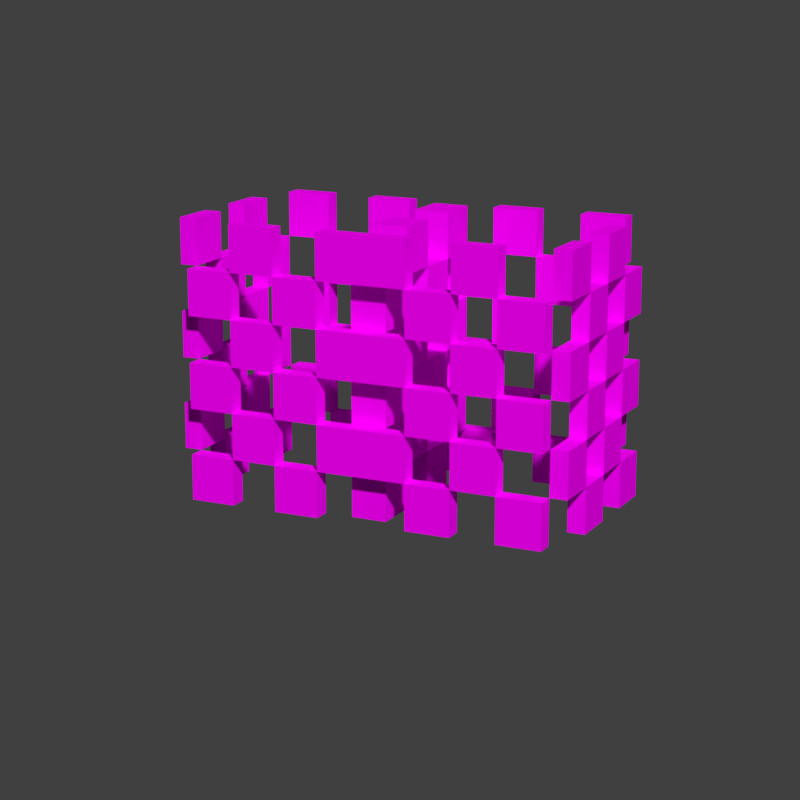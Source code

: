 # Source: chainmail_4_boots.blend  (saved by Blender 3.1.7; exported with 4.5.12 LTS)
import bpy
from mathutils import Matrix  # noqa: F401  (used for matrix-valued properties, if any)

bpy.ops.wm.read_factory_settings(use_empty=True)
scene = bpy.context.scene
scene.name = 'Scene'

# ---- collections
col_chainmail_4_boots = bpy.data.collections.new('chainmail_4_boots'); scene.collection.children.link(col_chainmail_4_boots)

# ---- images (referenced by path relative to the original .blend; pixels are not part of the script)
import os
ASSET_DIR = os.environ.get("B2B_ASSET_DIR", "")  # directory of the original .blend (textures are referenced by path, not embedded)
HERE = os.path.dirname(os.path.abspath(__file__))  # packed textures are extracted next to this script under _unpacked/

def load_image(name, relpath, width, height, colorspace="sRGB"):
    """Load a texture the original file referenced (path relative to the .blend, or extracted next to this script)."""
    p = next((c for c in (os.path.join(HERE, relpath), os.path.join(ASSET_DIR, relpath)) if relpath and os.path.exists(c)), "")
    if p:
        img = bpy.data.images.load(p, check_existing=True)
        img.name = name
    else:  # same state as the original file: an image datablock whose file is absent (Cycles renders it pink)
        img = bpy.data.images.new(name, width, height)
        img.source = "FILE"
        img.filepath = "//" + (relpath or name)
    img.colorspace_settings.name = colorspace
    return img
img_chainmail_layer_1_png = load_image('chainmail_layer_1.png', 'textures/chainmail_layer_1.png', 1024, 1024, 'sRGB')

# ---- materials (node trees are filled in below, after node groups)
mat_chainmail = bpy.data.materials.new('Chainmail')
mat_chainmail.roughness = 1.0
mat_chainmail.specular_intensity = 0.0

# ---- node groups
ng_auto_smooth = bpy.data.node_groups.new('Auto Smooth', 'GeometryNodeTree')
_s = ng_auto_smooth.interface.new_socket(name='Geometry', in_out='OUTPUT', socket_type='NodeSocketGeometry')
_s = ng_auto_smooth.interface.new_socket(name='Geometry', in_out='INPUT', socket_type='NodeSocketGeometry')
_s = ng_auto_smooth.interface.new_socket(name='Angle', in_out='INPUT', socket_type='NodeSocketFloat')
_s.subtype = 'ANGLE'
_s.min_value = 0.0
_s.max_value = 3.142
ng_auto_smooth.is_modifier = True
_N = ng_auto_smooth.nodes; _L = ng_auto_smooth.links
n0 = _N.new('NodeGroupOutput'); n0.name = 'Group Output'; n0.location = (480, -100)
n1 = _N.new('NodeGroupInput'); n1.name = 'Group Input'; n1.location = (-420, -300)
n2 = _N.new('NodeGroupInput'); n2.name = 'Group Input.001'; n2.location = (-60, -100)
n3 = _N.new('GeometryNodeSetShadeSmooth'); n3.name = 'Set Shade Smooth'; n3.location = (120, -100)
n3.domain = 'EDGE'
n4 = _N.new('GeometryNodeSetShadeSmooth'); n4.name = 'Set Shade Smooth.001'; n4.location = (300, -100)
n5 = _N.new('GeometryNodeInputMeshEdgeAngle'); n5.name = 'Edge Angle'; n5.location = (-420, -220)
n6 = _N.new('GeometryNodeInputEdgeSmooth'); n6.name = 'Is Edge Smooth'; n6.location = (-60, -160)
n7 = _N.new('GeometryNodeInputShadeSmooth'); n7.name = 'Is Face Smooth'; n7.location = (-240, -340)
n8 = _N.new('FunctionNodeBooleanMath'); n8.name = 'Boolean Math'; n8.location = (-60, -220)
n9 = _N.new('FunctionNodeCompare'); n9.name = 'Compare'; n9.location = (-240, -180)
n9.operation = 'LESS_EQUAL'
_L.new(n5.outputs[0], n9.inputs[0])
_L.new(n4.outputs[0], n0.inputs[0])
_L.new(n1.outputs[1], n9.inputs[1])
_L.new(n9.outputs[0], n8.inputs[0])
_L.new(n7.outputs[0], n8.inputs[1])
_L.new(n2.outputs[0], n3.inputs[0])
_L.new(n6.outputs[0], n3.inputs[1])
_L.new(n3.outputs[0], n4.inputs[0])
_L.new(n8.outputs[0], n3.inputs[2])
n0.is_active_output = True

# ---- material node trees
mat_chainmail.use_nodes = True; mat_chainmail.node_tree.nodes.clear()
_N = mat_chainmail.node_tree.nodes; _L = mat_chainmail.node_tree.links
n0 = _N.new('ShaderNodeBsdfPrincipled'); n0.name = 'Principled BSDF'; n0.location = (10, 300)
n0.distribution = 'GGX'
n0.subsurface_method = 'RANDOM_WALK_SKIN'
n0.inputs[2].default_value = 1.0
n0.inputs[3].default_value = 1.45
n0.inputs[13].default_value = 0.0
n0.inputs[27].default_value = (0.0, 0.0, 0.0, 1.0)
n0.inputs[28].default_value = 1.0
n1 = _N.new('ShaderNodeOutputMaterial'); n1.name = 'Material Output'; n1.location = (300, 300)
n2 = _N.new('ShaderNodeTexImage'); n2.name = 'Image Texture'; n2.location = (-585, -33)
n2.image = img_chainmail_layer_1_png
n2.interpolation = 'Closest'
_L.new(n0.outputs[0], n1.inputs[0])
_L.new(n2.outputs[0], n0.inputs[0])
_L.new(n2.outputs[1], n0.inputs[4])
n1.is_active_output = True

# ---- world
world_world = bpy.data.worlds.new('World'); scene.world = world_world
world_world.use_nodes = True; world_world.node_tree.nodes.clear()
_N = world_world.node_tree.nodes; _L = world_world.node_tree.links
n0 = _N.new('ShaderNodeOutputWorld'); n0.name = 'World Output'; n0.location = (300, 300)
n1 = _N.new('ShaderNodeBackground'); n1.name = 'Background'; n1.location = (10, 300)
n1.inputs[0].default_value = (0.05088, 0.05088, 0.05088, 1.0)
_L.new(n1.outputs[0], n0.inputs[0])
n0.is_active_output = True
world_world.color = (0.05088, 0.05088, 0.05088)
world_world.use_sun_shadow = False
world_world.sun_shadow_jitter_overblur = 0.0

# ---- cameras
cam_camera = bpy.data.cameras.new('Camera')
cam_camera.lens = 95.0
cam_camera.show_composition_center = True

# ---- meshes
me_left_leg_008 = bpy.data.meshes.new('left_leg.008')
me_left_leg_008.from_pydata([(0.0, 0.0, -0.2), (-0.4, 0.0, 0.2), (0.0, 0.0, 7.451e-09), (-0.4, 0.4, -0.2), (-0.4, 0.4, -0.1), (-0.4, 0.1, -0.2), (0.0, 0.4, -0.2), (0.0, 0.6, -0.2), (0.0, 0.1, 0.2), (0.0, 0.3, 0.2), (0.0, 0.5, 0.2), (0.0, 0.6, 0.2), (-0.4, 0.4, 0.2), (-0.4, 0.5, 0.2), (-0.3, 0.2, 0.2), (-0.3, 0.6, 0.2), (-0.1, 0.2, -0.2), (-0.1, 0.3, -0.2), (-0.2, 0.5, -0.2), (-0.2, 0.6, -0.2), (-0.3, 0.2, -0.2), (-0.3, 0.4, -0.2), (-0.4, 0.1, -0.1), (-0.4, 0.3, -0.1), (-0.4, 0.5, -0.1), (-0.4, 0.6, -0.1), (-0.4, 0.1, 7.451e-09), (-0.4, 0.2, 7.451e-09), (-0.4, 0.3, 7.451e-09), (-0.4, 0.3, 0.1), (-0.4, 0.5, 0.1), (0.0, 0.1, 0.1), (0.0, 0.4, 0.1), (0.0, 0.1, 7.451e-09), (0.0, 0.3, 7.451e-09), (0.0, 0.6, 7.451e-09), (0.0, 0.6, -0.1), (-0.3, 0.0, -0.2), (-0.4, 0.0, -0.2), (0.0, 0.0, 0.1), (0.0, 0.0, 0.2), (-0.3, 0.0, 0.2), (-0.4, 0.0, 0.1), (-0.1, 0.0, -0.2), (-0.2, 0.0, -0.2), (-0.1, 0.0, 0.2), (-0.2, 0.0, 0.2), (-0.4, 0.2, -0.2), (-0.4, 0.2, -0.1), (-0.4, 0.5, 7.451e-09), (0.0, 0.0, -0.1), (-0.4, 0.0, -0.1), (-0.4, 0.0, 7.451e-09), (-0.3, 0.1, -0.2), (-0.1, 0.5, 0.2), (0.0, 0.3, -0.2), (0.0, 0.2, -0.2), (-0.4, 0.2, -0.2), (-0.4, 0.3, -0.2), (-0.4, 0.4, -0.2), (-0.4, 0.5, -0.2), (-0.4, 0.6, -0.2), (0.0, 0.1, -0.2), (0.0, 0.2, -0.2), (0.0, 0.3, -0.2), (0.0, 0.5, -0.2), (0.0, 0.2, 0.2), (0.0, 0.4, 0.2), (-0.4, 0.1, 0.2), (-0.4, 0.2, 0.2), (-0.4, 0.3, 0.2), (-0.4, 0.6, 0.2), (-0.3, 0.1, 0.2), (-0.3, 0.3, 0.2), (-0.3, 0.4, 0.2), (-0.3, 0.5, 0.2), (-0.2, 0.1, 0.2), (-0.2, 0.2, 0.2), (-0.2, 0.3, 0.2), (-0.2, 0.4, 0.2), (-0.2, 0.5, 0.2), (-0.2, 0.6, 0.2), (-0.1, 0.1, 0.2), (-0.1, 0.2, 0.2), (-0.1, 0.3, 0.2), (-0.1, 0.4, 0.2), (-0.1, 0.5, 0.2), (-0.1, 0.6, 0.2), (-0.1, 0.1, -0.2), (-0.1, 0.4, -0.2), (-0.1, 0.5, -0.2), (-0.1, 0.6, -0.2), (-0.2, 0.1, -0.2), (-0.2, 0.2, -0.2), (-0.2, 0.3, -0.2), (-0.2, 0.4, -0.2), (-0.3, 0.1, -0.2), (-0.3, 0.3, -0.2), (-0.3, 0.5, -0.2), (-0.3, 0.6, -0.2), (-0.4, 0.2, -0.1), (-0.4, 0.4, -0.1), (-0.4, 0.4, 7.451e-09), (-0.4, 0.5, 7.451e-09), (-0.4, 0.6, 7.451e-09), (-0.4, 0.1, 0.1), (-0.4, 0.2, 0.1), (-0.4, 0.4, 0.1), (-0.4, 0.6, 0.1), (0.0, 0.2, 0.1), (0.0, 0.3, 0.1), (0.0, 0.5, 0.1), (0.0, 0.6, 0.1), (0.0, 0.2, 7.451e-09), (0.0, 0.4, 7.451e-09), (0.0, 0.5, 7.451e-09), (0.0, 0.1, -0.1), (0.0, 0.2, -0.1), (0.0, 0.3, -0.1), (0.0, 0.4, -0.1), (0.0, 0.5, -0.1), (-0.2, 0.5, 0.2), (-0.3, 0.5, 0.2), (-0.3, 0.1, 0.2), (-0.4, 0.1, 0.2), (-0.4, 0.2, 0.2), (-0.4, 0.2, 0.1), (0.0, 0.1, -0.2), (0.0, 0.1, -0.1), (-0.4, 0.3, -0.2), (-0.3, 0.3, -0.2), (-0.4, 0.5, -0.2), (-0.3, 0.5, -0.2), (-0.1, 0.2, -0.2), (0.0, 0.5, 0.2), (-0.4, 0.5, 0.2), (-0.4, 0.5, 0.1), (-0.2, 0.5, -0.2), (-0.3, 0.2, -0.2), (-0.3, 0.4, -0.2), (-0.4, 0.1, -0.1), (-0.4, 0.3, -0.1), (-0.4, 0.5, -0.1), (-0.4, 0.4, 0.1), (-0.4, 0.4, 7.451e-09), (0.0, 0.4, 0.1), (0.0, 0.5, 0.1), (0.0, 0.5, -0.1), (0.0, 0.5, 7.451e-09), (-0.4, 0.1, -0.2), (0.0, 0.4, -0.2), (0.0, 0.5, -0.2), (0.0, 0.1, 0.2), (0.0, 0.2, 0.2), (0.0, 0.3, 0.2), (0.0, 0.4, 0.2), (-0.4, 0.3, 0.2), (-0.4, 0.4, 0.2), (-0.3, 0.2, 0.2), (-0.3, 0.3, 0.2), (-0.3, 0.4, 0.2), (-0.2, 0.1, 0.2), (-0.2, 0.2, 0.2), (-0.2, 0.3, 0.2), (-0.2, 0.4, 0.2), (-0.1, 0.1, 0.2), (-0.1, 0.2, 0.2), (-0.1, 0.3, 0.2), (-0.1, 0.4, 0.2), (-0.1, 0.1, -0.2), (-0.1, 0.3, -0.2), (-0.1, 0.4, -0.2), (-0.1, 0.5, -0.2), (-0.2, 0.1, -0.2), (-0.2, 0.2, -0.2), (-0.2, 0.3, -0.2), (-0.2, 0.4, -0.2), (-0.4, 0.1, 7.451e-09), (-0.4, 0.2, 7.451e-09), (-0.4, 0.3, 7.451e-09), (-0.4, 0.1, 0.1), (-0.4, 0.3, 0.1), (0.0, 0.1, 0.1), (0.0, 0.2, 0.1), (0.0, 0.3, 0.1), (0.0, 0.1, 7.451e-09), (0.0, 0.2, 7.451e-09), (0.0, 0.3, 7.451e-09), (0.0, 0.4, 7.451e-09), (0.0, 0.2, -0.1), (0.0, 0.3, -0.1), (0.0, 0.4, -0.1)], [], [(33, 116, 189, 186), (34, 118, 191, 188), (148, 147, 36, 35), (39, 2, 185, 182), (109, 113, 187, 184), (145, 114, 115, 146), (8, 31, 183, 153), (9, 110, 32, 155), (134, 111, 112, 11), (26, 105, 106, 178), (28, 29, 143, 144), (49, 30, 108, 104), (51, 52, 177, 22), (100, 27, 179, 23), (101, 102, 103, 24), (5, 140, 48, 47), (58, 141, 4, 3), (60, 142, 25, 61), (92, 96, 20, 174), (94, 97, 21, 176), (137, 98, 99, 19), (43, 44, 173, 169), (16, 93, 175, 170), (89, 95, 18, 172), (62, 88, 133, 63), (64, 17, 171, 150), (65, 90, 91, 7), (76, 82, 166, 162), (78, 84, 168, 164), (80, 54, 87, 81), (41, 46, 161, 72), (14, 77, 163, 159), (74, 79, 121, 122), (124, 123, 158, 69), (70, 73, 160, 157), (13, 75, 15, 71), (42, 1, 68, 180), (126, 125, 156, 181), (107, 12, 135, 136), (45, 40, 152, 165), (83, 66, 154, 167), (85, 67, 10, 86), (50, 0, 127, 128), (117, 56, 55, 190), (119, 6, 151, 120), (37, 38, 149, 53), (138, 57, 129, 130), (139, 59, 131, 132)])
me_left_leg_008.polygons.foreach_set('use_smooth', [True] * 48)
_uv = me_left_leg_008.uv_layers.new(name='UVMap')
_uv.uv.foreach_set('vector', [0.1553, 0.03317, 0.1416, 0.03317, 0.1416, 0.06058, 0.1553, 0.06058, 0.1553, 0.09567, 0.1416, 0.09567, 0.1416, 0.1231, 0.1553, 0.1231, 0.1553, 0.1582, 0.1416, 0.1582, 0.1416, 0.1856, 0.1553, 0.1856, 0.1709, 0.001918, 0.1572, 0.001918, 0.1572, 0.02933, 0.1709, 0.02933, 0.1709, 0.06442, 0.1572, 0.06442, 0.1572, 0.09183, 0.1709, 0.09183, 0.1709, 0.1269, 0.1572, 0.1269, 0.1572, 0.1543, 0.1709, 0.1543, 0.1865, 0.03317, 0.1728, 0.03317, 0.1728, 0.06058, 0.1865, 0.06058, 0.1865, 0.09567, 0.1728, 0.09567, 0.1728, 0.1231, 0.1865, 0.1231, 0.1865, 0.1582, 0.1728, 0.1582, 0.1728, 0.1856, 0.1865, 0.1856, 0.03029, 0.03317, 0.01658, 0.03317, 0.01658, 0.06058, 0.03029, 0.06058, 0.03029, 0.09567, 0.01658, 0.09567, 0.01658, 0.1231, 0.03029, 0.1231, 0.03029, 0.1582, 0.01658, 0.1582, 0.01658, 0.1856, 0.03029, 0.1856, 0.04592, 0.001918, 0.03221, 0.001918, 0.03221, 0.02933, 0.04592, 0.02933, 0.04592, 0.06442, 0.03221, 0.06442, 0.03221, 0.09183, 0.04592, 0.09183, 0.04592, 0.1269, 0.03221, 0.1269, 0.03221, 0.1543, 0.04592, 0.1543, 0.06154, 0.03317, 0.04783, 0.03317, 0.04783, 0.06058, 0.06154, 0.06058, 0.06154, 0.09567, 0.04783, 0.09567, 0.04783, 0.1231, 0.06154, 0.1231, 0.06154, 0.1582, 0.04783, 0.1582, 0.04783, 0.1856, 0.06154, 0.1856, 0.09279, 0.03317, 0.07908, 0.03317, 0.07908, 0.06058, 0.09279, 0.06058, 0.09279, 0.09567, 0.07908, 0.09567, 0.07908, 0.1231, 0.09279, 0.1231, 0.09279, 0.1582, 0.07908, 0.1582, 0.07908, 0.1856, 0.09279, 0.1856, 0.1084, 0.001918, 0.09471, 0.001918, 0.09471, 0.02933, 0.1084, 0.02933, 0.1084, 0.06442, 0.09471, 0.06442, 0.09471, 0.09183, 0.1084, 0.09183, 0.1084, 0.1269, 0.09471, 0.1269, 0.09471, 0.1543, 0.1084, 0.1543, 0.124, 0.03317, 0.1103, 0.03317, 0.1103, 0.06058, 0.124, 0.06058, 0.124, 0.09567, 0.1103, 0.09567, 0.1103, 0.1231, 0.124, 0.1231, 0.124, 0.1582, 0.1103, 0.1582, 0.1103, 0.1856, 0.124, 0.1856, 0.2178, 0.03317, 0.2041, 0.03317, 0.2041, 0.06058, 0.2178, 0.06058, 0.2178, 0.09567, 0.2041, 0.09567, 0.2041, 0.1231, 0.2178, 0.1231, 0.2178, 0.1582, 0.2041, 0.1582, 0.2041, 0.1856, 0.2178, 0.1856, 0.2334, 0.001918, 0.2197, 0.001918, 0.2197, 0.02933, 0.2334, 0.02933, 0.2334, 0.06442, 0.2197, 0.06442, 0.2197, 0.09183, 0.2334, 0.09183, 0.2334, 0.1269, 0.2197, 0.1269, 0.2197, 0.1543, 0.2334, 0.1543, 0.249, 0.03317, 0.2353, 0.03317, 0.2353, 0.06058, 0.249, 0.06058, 0.249, 0.09567, 0.2353, 0.09567, 0.2353, 0.1231, 0.249, 0.1231, 0.249, 0.1582, 0.2353, 0.1582, 0.2353, 0.1856, 0.249, 0.1856, 0.01467, 0.001918, 0.0009588, 0.001918, 0.0009588, 0.02933, 0.01467, 0.02933, 0.01467, 0.06442, 0.0009588, 0.06442, 0.0009588, 0.09183, 0.01467, 0.09183, 0.01467, 0.1269, 0.0009588, 0.1269, 0.0009588, 0.1543, 0.01467, 0.1543, 0.2022, 0.001918, 0.1885, 0.001918, 0.1885, 0.02933, 0.2022, 0.02933, 0.2022, 0.06442, 0.1885, 0.06442, 0.1885, 0.09183, 0.2022, 0.09183, 0.2022, 0.1269, 0.1885, 0.1269, 0.1885, 0.1543, 0.2022, 0.1543, 0.1397, 0.001918, 0.126, 0.001918, 0.126, 0.02933, 0.1397, 0.02933, 0.1397, 0.06442, 0.126, 0.06442, 0.126, 0.09183, 0.1397, 0.09183, 0.1397, 0.1269, 0.126, 0.1269, 0.126, 0.1543, 0.1397, 0.1543, 0.07717, 0.001918, 0.06346, 0.001918, 0.06346, 0.02933, 0.07717, 0.02933, 0.07717, 0.06442, 0.06346, 0.06442, 0.06346, 0.09183, 0.07717, 0.09183, 0.07717, 0.1269, 0.06346, 0.1269, 0.06346, 0.1543, 0.07717, 0.1543])
me_left_leg_008.materials.append(mat_chainmail)
me_left_leg_008.use_remesh_fix_poles = True
me_left_leg_008.use_remesh_preserve_attributes = False
me_left_leg_008.update()
me_right_leg_008 = bpy.data.meshes.new('right_leg.008')
me_right_leg_008.from_pydata([(0.0, 0.6, -0.2), (0.4, 0.2, -0.2), (0.4, 0.3, 0.2), (0.0, 0.3, 0.2), (0.0, 0.4, 0.2), (0.3, 0.0, -0.2), (0.1, 0.0, -0.2), (0.3, 0.2, 0.2), (0.3, 0.3, 0.2), (0.1, 0.3, 0.2), (0.3, 0.4, 0.2), (0.3, 0.6, 0.2), (0.2, 0.6, 0.2), (0.1, 0.1, -0.2), (0.2, 0.1, -0.2), (0.3, 0.1, -0.2), (0.2, 0.2, -0.2), (0.1, 0.5, -0.2), (0.2, 0.6, -0.2), (0.0, 0.1, 0.1), (0.0, 0.1, -7.451e-09), (0.0, 0.1, -0.1), (0.0, 0.2, 0.1), (0.0, 0.3, 0.1), (0.0, 0.4, -7.451e-09), (0.0, 0.4, -0.1), (0.0, 0.5, 0.1), (0.0, 0.6, 0.1), (0.0, 0.6, -7.451e-09), (0.4, 0.1, 0.1), (0.4, 0.3, 7.451e-09), (0.4, 0.4, 7.451e-09), (0.4, 0.5, 7.451e-09), (0.4, 0.6, -0.1), (0.4, 0.6, 7.451e-09), (0.4, 0.6, 0.1), (0.2, 0.5, 0.2), (0.1, 0.4, -0.2), (0.1, 0.3, -0.2), (0.0, 0.2, 0.2), (0.0, 0.0, -0.2), (0.4, 0.0, 0.1), (0.4, 0.0, 0.2), (0.1, 0.0, 0.2), (0.0, 0.0, 0.2), (0.0, 0.0, 0.1), (0.0, 0.1, -0.2), (0.0, 0.2, -0.2), (0.0, 0.3, -0.2), (0.0, 0.4, -0.2), (0.0, 0.5, -0.2), (0.4, 0.0, -0.2), (0.4, 0.1, -0.2), (0.4, 0.3, -0.2), (0.4, 0.4, -0.2), (0.4, 0.5, -0.2), (0.4, 0.6, -0.2), (0.4, 0.1, 0.2), (0.4, 0.2, 0.2), (0.4, 0.4, 0.2), (0.4, 0.5, 0.2), (0.4, 0.6, 0.2), (0.0, 0.1, 0.2), (0.0, 0.2, 0.2), (0.0, 0.5, 0.2), (0.0, 0.6, 0.2), (0.0, 0.2, -0.1), (0.0, 0.3, -0.1), (0.0, 0.5, -0.1), (0.0, 0.6, -0.1), (0.1, 0.1, 0.2), (0.1, 0.2, 0.2), (0.1, 0.4, 0.2), (0.1, 0.5, 0.2), (0.1, 0.6, 0.2), (0.4, 0.2, 0.1), (0.4, 0.3, 0.1), (0.4, 0.4, 0.1), (0.4, 0.5, 0.1), (0.3, 0.2, -0.2), (0.3, 0.3, -0.2), (0.3, 0.4, -0.2), (0.3, 0.5, -0.2), (0.3, 0.6, -0.2), (0.2, 0.0, -0.2), (0.3, 0.0, 0.2), (0.2, 0.0, 0.2), (0.3, 0.1, 0.2), (0.2, 0.1, 0.2), (0.2, 0.2, 0.2), (0.2, 0.3, 0.2), (0.2, 0.4, 0.2), (0.3, 0.5, 0.2), (0.2, 0.5, 0.2), (0.1, 0.2, -0.2), (0.1, 0.3, -0.2), (0.2, 0.3, -0.2), (0.1, 0.4, -0.2), (0.2, 0.4, -0.2), (0.2, 0.5, -0.2), (0.1, 0.6, -0.2), (0.0, 0.1, 0.2), (0.4, 0.0, -0.1), (0.4, 0.0, 7.451e-09), (0.0, 0.0, -0.1), (0.0, 0.0, 7.451e-09), (0.0, 0.2, -7.451e-09), (0.0, 0.3, -7.451e-09), (0.0, 0.4, 0.1), (0.0, 0.5, -7.451e-09), (0.4, 0.1, -0.1), (0.4, 0.1, 7.451e-09), (0.4, 0.2, -0.1), (0.4, 0.2, 7.451e-09), (0.4, 0.3, -0.1), (0.4, 0.4, -0.1), (0.4, 0.5, -0.1), (0.4, 0.5, 0.2), (0.4, 0.5, -0.2), (0.4, 0.4, -0.2), (0.4, 0.3, -0.2), (0.1, 0.4, 0.2), (0.1, 0.5, 0.2), (0.2, 0.2, 0.2), (0.2, 0.3, 0.2), (0.4, 0.2, -0.1), (0.4, 0.2, 7.451e-09), (0.0, 0.5, -0.1), (0.4, 0.1, -0.2), (0.4, 0.1, -0.1), (0.4, 0.5, -0.1), (0.0, 0.3, -0.1), (0.0, 0.4, -0.1), (0.1, 0.3, 0.2), (0.1, 0.1, -0.2), (0.2, 0.1, -0.2), (0.0, 0.1, 0.1), (0.0, 0.1, -7.451e-09), (0.0, 0.3, -7.451e-09), (0.0, 0.4, -7.451e-09), (0.0, 0.4, 0.1), (0.0, 0.5, 0.1), (0.4, 0.3, 7.451e-09), (0.0, 0.1, -0.2), (0.0, 0.2, -0.2), (0.0, 0.3, -0.2), (0.0, 0.4, -0.2), (0.0, 0.5, -0.2), (0.4, 0.2, -0.2), (0.4, 0.1, 0.2), (0.4, 0.2, 0.2), (0.4, 0.3, 0.2), (0.4, 0.4, 0.2), (0.0, 0.3, 0.2), (0.0, 0.4, 0.2), (0.0, 0.5, 0.2), (0.0, 0.1, -0.1), (0.0, 0.2, -0.1), (0.1, 0.1, 0.2), (0.1, 0.2, 0.2), (0.4, 0.1, 0.1), (0.4, 0.2, 0.1), (0.4, 0.3, 0.1), (0.4, 0.4, 0.1), (0.4, 0.5, 0.1), (0.3, 0.1, -0.2), (0.3, 0.2, -0.2), (0.3, 0.3, -0.2), (0.3, 0.4, -0.2), (0.3, 0.5, -0.2), (0.3, 0.1, 0.2), (0.2, 0.1, 0.2), (0.3, 0.2, 0.2), (0.3, 0.3, 0.2), (0.3, 0.4, 0.2), (0.2, 0.4, 0.2), (0.3, 0.5, 0.2), (0.1, 0.2, -0.2), (0.2, 0.2, -0.2), (0.2, 0.3, -0.2), (0.2, 0.4, -0.2), (0.1, 0.5, -0.2), (0.2, 0.5, -0.2), (0.0, 0.2, 0.1), (0.0, 0.2, -7.451e-09), (0.0, 0.3, 0.1), (0.0, 0.5, -7.451e-09), (0.4, 0.1, 7.451e-09), (0.4, 0.3, -0.1), (0.4, 0.4, -0.1), (0.4, 0.4, 7.451e-09), (0.4, 0.5, 7.451e-09)], [], [(19, 101, 39, 183), (185, 3, 154, 108), (26, 64, 65, 27), (170, 57, 150, 172), (173, 2, 152, 174), (176, 117, 61, 11), (129, 128, 148, 112), (188, 120, 119, 189), (130, 118, 56, 33), (13, 46, 144, 177), (38, 48, 146, 37), (181, 50, 0, 100), (82, 99, 18, 83), (54, 168, 169, 55), (180, 97, 17, 182), (80, 96, 98, 81), (1, 166, 167, 53), (178, 94, 95, 179), (15, 14, 16, 79), (51, 5, 165, 52), (84, 6, 134, 135), (73, 36, 12, 74), (4, 121, 122, 155), (175, 10, 92, 93), (133, 90, 91, 72), (63, 159, 9, 153), (123, 7, 8, 124), (70, 88, 89, 71), (44, 43, 158, 62), (86, 85, 87, 171), (78, 32, 34, 35), (59, 163, 164, 60), (190, 115, 116, 191), (76, 30, 31, 77), (58, 161, 162, 151), (126, 125, 114, 142), (29, 111, 113, 75), (42, 41, 160, 149), (103, 102, 110, 187), (127, 109, 28, 69), (49, 25, 68, 147), (24, 140, 141, 186), (131, 138, 139, 132), (47, 157, 67, 145), (184, 22, 23, 107), (21, 20, 106, 66), (40, 104, 156, 143), (105, 45, 136, 137)])
me_right_leg_008.polygons.foreach_set('use_smooth', [True] * 48)
_uv = me_right_leg_008.uv_layers.new(name='UVMap')
_uv.uv.foreach_set('vector', [0.1736, 0.03464, 0.1858, 0.03464, 0.1858, 0.05911, 0.1736, 0.05911, 0.1736, 0.09714, 0.1858, 0.09714, 0.1858, 0.1216, 0.1736, 0.1216, 0.1736, 0.1596, 0.1858, 0.1596, 0.1858, 0.1841, 0.1736, 0.1841, 0.2361, 0.03464, 0.2483, 0.03464, 0.2483, 0.05911, 0.2361, 0.05911, 0.2361, 0.09714, 0.2483, 0.09714, 0.2483, 0.1216, 0.2361, 0.1216, 0.2361, 0.1596, 0.2483, 0.1596, 0.2483, 0.1841, 0.2361, 0.1841, 0.04857, 0.03464, 0.06081, 0.03464, 0.06081, 0.05911, 0.04857, 0.05911, 0.04857, 0.09714, 0.06081, 0.09714, 0.06081, 0.1216, 0.04857, 0.1216, 0.04857, 0.1596, 0.06081, 0.1596, 0.06081, 0.1841, 0.04857, 0.1841, 0.1111, 0.03464, 0.1233, 0.03464, 0.1233, 0.05911, 0.1111, 0.05911, 0.1111, 0.09714, 0.1233, 0.09714, 0.1233, 0.1216, 0.1111, 0.1216, 0.1111, 0.1596, 0.1233, 0.1596, 0.1233, 0.1841, 0.1111, 0.1841, 0.07982, 0.1596, 0.09206, 0.1596, 0.09206, 0.1841, 0.07982, 0.1841, 0.06419, 0.1284, 0.07643, 0.1284, 0.07643, 0.1529, 0.06419, 0.1529, 0.09544, 0.1284, 0.1077, 0.1284, 0.1077, 0.1529, 0.09544, 0.1529, 0.07982, 0.09714, 0.09206, 0.09714, 0.09206, 0.1216, 0.07982, 0.1216, 0.06419, 0.06589, 0.07643, 0.06589, 0.07643, 0.09036, 0.06419, 0.09036, 0.09544, 0.06589, 0.1077, 0.06589, 0.1077, 0.09036, 0.09544, 0.09036, 0.07982, 0.03464, 0.09206, 0.03464, 0.09206, 0.05911, 0.07982, 0.05911, 0.06419, 0.003386, 0.07643, 0.003386, 0.07643, 0.02786, 0.06419, 0.02786, 0.09544, 0.003386, 0.1077, 0.003386, 0.1077, 0.02786, 0.09544, 0.02786, 0.2048, 0.1596, 0.2171, 0.1596, 0.2171, 0.1841, 0.2048, 0.1841, 0.1892, 0.1284, 0.2014, 0.1284, 0.2014, 0.1529, 0.1892, 0.1529, 0.2204, 0.1284, 0.2327, 0.1284, 0.2327, 0.1529, 0.2204, 0.1529, 0.2048, 0.09714, 0.2171, 0.09714, 0.2171, 0.1216, 0.2048, 0.1216, 0.1892, 0.06589, 0.2014, 0.06589, 0.2014, 0.09036, 0.1892, 0.09036, 0.2204, 0.06589, 0.2327, 0.06589, 0.2327, 0.09036, 0.2204, 0.09036, 0.2048, 0.03464, 0.2171, 0.03464, 0.2171, 0.05911, 0.2048, 0.05911, 0.1892, 0.003386, 0.2014, 0.003386, 0.2014, 0.02786, 0.1892, 0.02786, 0.2204, 0.003386, 0.2327, 0.003386, 0.2327, 0.02786, 0.2204, 0.02786, 0.01732, 0.1596, 0.02956, 0.1596, 0.02956, 0.1841, 0.01732, 0.1841, 0.001693, 0.1284, 0.01393, 0.1284, 0.01393, 0.1529, 0.001693, 0.1529, 0.03294, 0.1284, 0.04518, 0.1284, 0.04518, 0.1529, 0.03294, 0.1529, 0.01732, 0.09714, 0.02956, 0.09714, 0.02956, 0.1216, 0.01732, 0.1216, 0.001693, 0.06589, 0.01393, 0.06589, 0.01393, 0.09036, 0.001693, 0.09036, 0.03294, 0.06589, 0.04518, 0.06589, 0.04518, 0.09036, 0.03294, 0.09036, 0.01732, 0.03464, 0.02956, 0.03464, 0.02956, 0.05911, 0.01732, 0.05911, 0.001693, 0.003386, 0.01393, 0.003386, 0.01393, 0.02786, 0.001693, 0.02786, 0.03294, 0.003386, 0.04518, 0.003386, 0.04518, 0.02786, 0.03294, 0.02786, 0.1423, 0.1596, 0.1546, 0.1596, 0.1546, 0.1841, 0.1423, 0.1841, 0.1267, 0.1284, 0.1389, 0.1284, 0.1389, 0.1529, 0.1267, 0.1529, 0.1579, 0.1284, 0.1702, 0.1284, 0.1702, 0.1529, 0.1579, 0.1529, 0.1423, 0.09714, 0.1546, 0.09714, 0.1546, 0.1216, 0.1423, 0.1216, 0.1267, 0.06589, 0.1389, 0.06589, 0.1389, 0.09036, 0.1267, 0.09036, 0.1579, 0.06589, 0.1702, 0.06589, 0.1702, 0.09036, 0.1579, 0.09036, 0.1423, 0.03464, 0.1546, 0.03464, 0.1546, 0.05911, 0.1423, 0.05911, 0.1267, 0.003386, 0.1389, 0.003386, 0.1389, 0.02786, 0.1267, 0.02786, 0.1579, 0.003386, 0.1702, 0.003386, 0.1702, 0.02786, 0.1579, 0.02786])
me_right_leg_008.materials.append(mat_chainmail)
me_right_leg_008.use_remesh_fix_poles = True
me_right_leg_008.use_remesh_preserve_attributes = False
me_right_leg_008.update()

# ---- objects
ob_camera = bpy.data.objects.new('Camera', cam_camera)
ob_chainmail_boot_left_leftlegchild = bpy.data.objects.new('Chainmail Boot Left_LeftLegChild', me_left_leg_008)
ob_chainmail_boot_right_rightlegchild = bpy.data.objects.new('Chainmail Boot Right_RightLegChild', me_right_leg_008)

# ---- transforms, parenting, visibility, modifiers, constraints
ob_camera.location = (1.882, -3.919, 1.332)
ob_camera.rotation_euler = (1.318, -1.145e-05, 0.453)
ob_chainmail_boot_left_leftlegchild.location = (0.0, 0.0, 0.0)
ob_chainmail_boot_left_leftlegchild.rotation_euler = (1.571, -0.0, 3.142)
_m = ob_chainmail_boot_left_leftlegchild.modifiers.new('Solidify', 'SOLIDIFY')
_m.thickness = -0.039
_m.use_even_offset = True
_m = ob_chainmail_boot_left_leftlegchild.modifiers.new('Auto Smooth', 'NODES')
_m.node_group = ng_auto_smooth
_gi = [s.identifier for s in ng_auto_smooth.interface.items_tree if s.item_type == 'SOCKET' and s.in_out == 'INPUT']
_m[_gi[1]] = 0.5236  # Angle
ob_chainmail_boot_right_rightlegchild.location = (0.0, 0.0, 0.0)
ob_chainmail_boot_right_rightlegchild.rotation_euler = (1.571, -0.0, 3.142)
_m = ob_chainmail_boot_right_rightlegchild.modifiers.new('Solidify', 'SOLIDIFY')
_m.thickness = -0.039
_m.use_even_offset = True
_m = ob_chainmail_boot_right_rightlegchild.modifiers.new('Auto Smooth', 'NODES')
_m.node_group = ng_auto_smooth
_gi = [s.identifier for s in ng_auto_smooth.interface.items_tree if s.item_type == 'SOCKET' and s.in_out == 'INPUT']
_m[_gi[1]] = 0.5236  # Angle

# ---- collection membership
scene.collection.objects.link(ob_camera)
col_chainmail_4_boots.objects.link(ob_chainmail_boot_left_leftlegchild)
col_chainmail_4_boots.objects.link(ob_chainmail_boot_right_rightlegchild)

# ---- scene / render settings (as saved in the file)
scene.camera = ob_camera
scene.frame_start = 0; scene.frame_end = 997; scene.frame_set(0)
scene.render.engine = 'CYCLES'
scene.render.resolution_y = 1920
scene.render.fps = 3
scene.render.fps_base = 0.1
scene.render.film_transparent = True
scene.render.use_simplify = True
scene.render.simplify_subdivision = 0
scene.cycles.use_denoising = False
scene.cycles.sampling_pattern = 'TABULATED_SOBOL'
scene.cycles.use_light_tree = False
scene.view_settings.view_transform = 'Standard'
bpy.context.view_layer.update()

# ---- added for rendering (the .blend has no usable light): sun
light_auto_sun = bpy.data.lights.new('AutoSun', 'SUN')
light_auto_sun.energy = 3.0
light_auto_sun.angle = 0.0523599
ob_auto_sun = bpy.data.objects.new('AutoSun', light_auto_sun)
scene.collection.objects.link(ob_auto_sun)
ob_auto_sun.rotation_euler = (0.872665, 0.174533, 0.523599)
bpy.context.view_layer.update()
